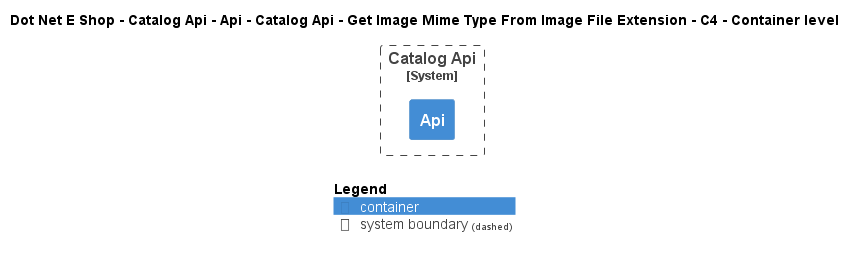

The diagram above was rendered by PlantUML. Its source (embedded in the PNG):
@startuml
!include ..\..\..\..\..\..\..\..\..\.c4s\C4_Container.puml

AddElementTag("c4interflow:lifecycle:new", $bgColor=green, $fontColor=#ffffff, $borderColor=green, $shadowing="False")
AddElementTag("c4interflow:lifecycle:changed", $bgColor=orange, $fontColor=#ffffff, $borderColor=orange, $shadowing="False")
AddElementTag("c4interflow:lifecycle:removed", $bgColor=red, $fontColor=#ffffff, $borderColor=red, $shadowing="False")

AddRelTag("c4interflow:lifecycle:new", $textColor=green, $lineColor=green)
AddRelTag("c4interflow:lifecycle:changed", $textColor=orange, $lineColor=orange)
AddRelTag("c4interflow:lifecycle:removed", $textColor=red, $lineColor=red)

SHOW_PERSON_PORTRAIT()
LAYOUT_TOP_DOWN()

skinparam linetype polyline

title Dot Net E Shop - Catalog Api - Api - Catalog Api - Get Image Mime Type From Image File Extension - C4 - Container level


System_Boundary(DotNetEShop.SoftwareSystems.CatalogApi, "Catalog Api") {
    Container(DotNetEShop.SoftwareSystems.CatalogApi.Containers.Api, "Api", "", "")
}



SHOW_LEGEND()
@enduml